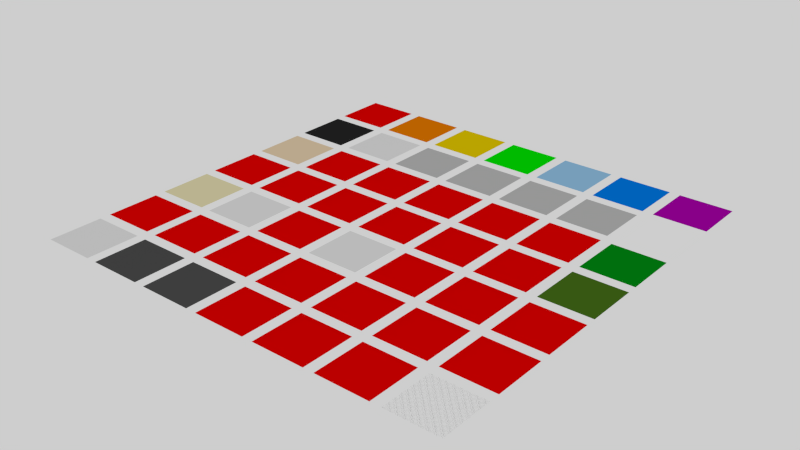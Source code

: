# Source: materials.blend  (saved by Blender 2.63.13; exported with 4.5.12 LTS)
import bpy
from mathutils import Matrix  # noqa: F401  (used for matrix-valued properties, if any)

bpy.ops.wm.read_factory_settings(use_empty=True)
scene = bpy.context.scene
scene.name = 'Scene'

# ---- collections
col_collection_20 = bpy.data.collections.new('Collection 20'); scene.collection.children.link(col_collection_20)

# ---- materials (node trees are filled in below, after node groups)
mat_ble_red = bpy.data.materials.new('ble_red')
mat_ble_red.alpha_threshold = 0.0
mat_ble_red.diffuse_color = (0.8, 0.0, 0.0, 1.0)
mat_ble_red.roughness = 0.5
mat_ble_red.line_color = (0.0, 0.0, 0.0, 1.0)
mat_ble_orange = bpy.data.materials.new('ble_orange')
mat_ble_orange.alpha_threshold = 0.0
mat_ble_orange.diffuse_color = (0.8, 0.2, 0.0, 1.0)
mat_ble_orange.roughness = 0.5
mat_ble_orange.line_color = (0.0, 0.0, 0.0, 1.0)
mat_ble_yellow = bpy.data.materials.new('ble_yellow')
mat_ble_yellow.alpha_threshold = 0.0
mat_ble_yellow.diffuse_color = (0.8, 0.6, 0.0, 1.0)
mat_ble_yellow.roughness = 0.5
mat_ble_yellow.line_color = (0.0, 0.0, 0.0, 1.0)
mat_ble_blue = bpy.data.materials.new('ble_blue')
mat_ble_blue.alpha_threshold = 0.0
mat_ble_blue.diffuse_color = (0.0, 0.2, 0.8, 1.0)
mat_ble_blue.roughness = 0.5
mat_ble_blue.line_color = (0.0, 0.0, 0.0, 1.0)
mat_ble_green = bpy.data.materials.new('ble_green')
mat_ble_green.alpha_threshold = 0.0
mat_ble_green.diffuse_color = (0.0, 0.8, 0.0, 1.0)
mat_ble_green.roughness = 0.5
mat_ble_green.line_color = (0.0, 0.0, 0.0, 1.0)
mat_ble_purple = bpy.data.materials.new('ble_purple')
mat_ble_purple.alpha_threshold = 0.0
mat_ble_purple.diffuse_color = (0.4, 0.0, 0.4, 1.0)
mat_ble_purple.roughness = 0.5
mat_ble_purple.line_color = (0.0, 0.0, 0.0, 1.0)
mat_ble_black = bpy.data.materials.new('ble_black')
mat_ble_black.alpha_threshold = 0.0
mat_ble_black.diffuse_color = (0.02, 0.02, 0.02, 1.0)
mat_ble_black.roughness = 0.5
mat_ble_black.line_color = (0.0, 0.0, 0.0, 1.0)
mat_ble_white = bpy.data.materials.new('ble_white')
mat_ble_white.alpha_threshold = 0.0
mat_ble_white.diffuse_color = (1.0, 1.0, 1.0, 1.0)
mat_ble_white.roughness = 0.5
mat_ble_white.line_color = (0.0, 0.0, 0.0, 1.0)
mat_ble_gray = bpy.data.materials.new('ble_gray')
mat_ble_gray.alpha_threshold = 0.0
mat_ble_gray.diffuse_color = (0.5, 0.5, 0.5, 1.0)
mat_ble_gray.roughness = 0.5
mat_ble_gray.line_color = (0.0, 0.0, 0.0, 1.0)
mat_ble_navy = bpy.data.materials.new('ble_navy')
mat_ble_navy.alpha_threshold = 0.0
mat_ble_navy.diffuse_color = (0.2986, 0.5552, 0.8, 1.0)
mat_ble_navy.roughness = 0.5
mat_ble_navy.line_color = (0.0, 0.0, 0.0, 1.0)
mat_ble_khaki = bpy.data.materials.new('ble_khaki')
mat_ble_khaki.alpha_threshold = 0.0
mat_ble_khaki.diffuse_color = (0.8, 0.635, 0.4302, 1.0)
mat_ble_khaki.roughness = 0.5
mat_ble_khaki.line_color = (0.0, 0.0, 0.0, 1.0)
mat_cyc_latun = bpy.data.materials.new('cyc_latun')
mat_cyc_latun.alpha_threshold = 0.0
mat_cyc_latun.roughness = 0.5
mat_cyc_latun.line_color = (0.0, 0.0, 0.0, 1.0)
mat_cyc_chrome = bpy.data.materials.new('cyc_chrome')
mat_cyc_chrome.alpha_threshold = 0.0
mat_cyc_chrome.roughness = 0.5
mat_cyc_chrome.line_color = (0.0, 0.0, 0.0, 1.0)
mat_cyc_white = bpy.data.materials.new('cyc_white')
mat_cyc_white.alpha_threshold = 0.0
mat_cyc_white.roughness = 0.5
mat_cyc_white.line_color = (0.0, 0.0, 0.0, 1.0)
mat_cyc_black = bpy.data.materials.new('cyc_black')
mat_cyc_black.alpha_threshold = 0.0
mat_cyc_black.roughness = 0.5
mat_cyc_black.line_color = (0.0, 0.0, 0.0, 1.0)
mat_cyc_yellow = bpy.data.materials.new('cyc_yellow')
mat_cyc_yellow.alpha_threshold = 0.0
mat_cyc_yellow.roughness = 0.5
mat_cyc_yellow.line_color = (0.0, 0.0, 0.0, 1.0)
mat_cyc_rubber = bpy.data.materials.new('cyc_rubber')
mat_cyc_rubber.alpha_threshold = 0.0
mat_cyc_rubber.roughness = 0.5
mat_cyc_rubber.line_color = (0.0, 0.0, 0.0, 1.0)
mat_cyc_grid = bpy.data.materials.new('cyc_grid')
mat_cyc_grid.alpha_threshold = 0.0
mat_cyc_grid.roughness = 0.5
mat_cyc_grid.line_color = (0.0, 0.0, 0.0, 1.0)
mat_cyc_textolite = bpy.data.materials.new('cyc_textolite')
mat_cyc_textolite.alpha_threshold = 0.0
mat_cyc_textolite.roughness = 0.5
mat_cyc_textolite.line_color = (0.0, 0.0, 0.0, 1.0)
mat_ble_textolite = bpy.data.materials.new('ble_textolite')
mat_ble_textolite.alpha_threshold = 0.0
mat_ble_textolite.diffuse_color = (0.06196, 0.1574, 0.01077, 1.0)
mat_ble_textolite.roughness = 0.5
mat_ble_textolite.line_color = (0.0, 0.0, 0.0, 1.0)
mat_cyc_glass = bpy.data.materials.new('cyc_glass')
mat_cyc_glass.alpha_threshold = 0.0
mat_cyc_glass.roughness = 0.5
mat_cyc_glass.line_color = (0.0, 0.0, 0.0, 1.0)

# ---- material node trees
mat_cyc_latun.use_nodes = True; mat_cyc_latun.node_tree.nodes.clear()
_N = mat_cyc_latun.node_tree.nodes; _L = mat_cyc_latun.node_tree.links
n0 = _N.new('ShaderNodeOutputMaterial'); n0.name = 'Material Output'; n0.location = (300, 300)
n0.width = 120
n1 = _N.new('ShaderNodeBsdfAnisotropic'); n1.name = 'Glossy BSDF'; n1.location = (100, 300)
n1.distribution = 'BECKMANN'
n1.inputs[0].default_value = (0.8, 0.7348, 0.4536, 1.0)
n1.inputs[1].default_value = 0.0
_L.new(n1.outputs[0], n0.inputs[0])
n0.is_active_output = True
mat_cyc_chrome.use_nodes = True; mat_cyc_chrome.node_tree.nodes.clear()
_N = mat_cyc_chrome.node_tree.nodes; _L = mat_cyc_chrome.node_tree.links
n0 = _N.new('ShaderNodeOutputMaterial'); n0.name = 'Material Output'; n0.location = (300, 300)
n0.width = 120
n1 = _N.new('ShaderNodeBsdfAnisotropic'); n1.name = 'Glossy BSDF'; n1.location = (100, 300)
n1.distribution = 'BECKMANN'
n1.inputs[1].default_value = 0.0
_L.new(n1.outputs[0], n0.inputs[0])
n0.is_active_output = True
mat_cyc_white.use_nodes = True; mat_cyc_white.node_tree.nodes.clear()
_N = mat_cyc_white.node_tree.nodes; _L = mat_cyc_white.node_tree.links
n0 = _N.new('ShaderNodeBsdfDiffuse'); n0.name = 'Diffuse BSDF'; n0.location = (-205, 415)
n1 = _N.new('ShaderNodeMixShader'); n1.name = 'Mix Shader'; n1.location = (109, 289)
n1.width = 150
n1.inputs[0].default_value = 0.1
n2 = _N.new('ShaderNodeBsdfAnisotropic'); n2.name = 'Glossy BSDF'; n2.location = (-226, 250)
n2.distribution = 'BECKMANN'
n2.inputs[1].default_value = 0.4472
n3 = _N.new('ShaderNodeOutputMaterial'); n3.name = 'Material Output'; n3.location = (413, 323)
n3.width = 120
_L.new(n0.outputs[0], n1.inputs[1])
_L.new(n1.outputs[0], n3.inputs[0])
_L.new(n2.outputs[0], n1.inputs[2])
n3.is_active_output = True
mat_cyc_black.use_nodes = True; mat_cyc_black.node_tree.nodes.clear()
_N = mat_cyc_black.node_tree.nodes; _L = mat_cyc_black.node_tree.links
n0 = _N.new('ShaderNodeBsdfDiffuse'); n0.name = 'Diffuse BSDF'; n0.location = (-205, 415)
n0.inputs[0].default_value = (0.0, 0.0, 0.0, 1.0)
n1 = _N.new('ShaderNodeMixShader'); n1.name = 'Mix Shader'; n1.location = (109, 289)
n1.width = 150
n1.inputs[0].default_value = 0.1
n2 = _N.new('ShaderNodeBsdfAnisotropic'); n2.name = 'Glossy BSDF'; n2.location = (-226, 250)
n2.distribution = 'BECKMANN'
n2.inputs[1].default_value = 0.4472
n3 = _N.new('ShaderNodeOutputMaterial'); n3.name = 'Material Output'; n3.location = (413, 323)
n3.width = 120
_L.new(n0.outputs[0], n1.inputs[1])
_L.new(n1.outputs[0], n3.inputs[0])
_L.new(n2.outputs[0], n1.inputs[2])
n3.is_active_output = True
mat_cyc_yellow.use_nodes = True; mat_cyc_yellow.node_tree.nodes.clear()
_N = mat_cyc_yellow.node_tree.nodes; _L = mat_cyc_yellow.node_tree.links
n0 = _N.new('ShaderNodeBsdfDiffuse'); n0.name = 'Diffuse BSDF'; n0.location = (-205, 415)
n0.inputs[0].default_value = (0.8, 0.6401, 0.189, 1.0)
n1 = _N.new('ShaderNodeMixShader'); n1.name = 'Mix Shader'; n1.location = (109, 289)
n1.width = 150
n1.inputs[0].default_value = 0.1
n2 = _N.new('ShaderNodeBsdfAnisotropic'); n2.name = 'Glossy BSDF'; n2.location = (-226, 250)
n2.distribution = 'BECKMANN'
n2.inputs[1].default_value = 0.4472
n3 = _N.new('ShaderNodeOutputMaterial'); n3.name = 'Material Output'; n3.location = (413, 323)
n3.width = 120
_L.new(n0.outputs[0], n1.inputs[1])
_L.new(n1.outputs[0], n3.inputs[0])
_L.new(n2.outputs[0], n1.inputs[2])
n3.is_active_output = True
mat_cyc_rubber.use_nodes = True; mat_cyc_rubber.node_tree.nodes.clear()
_N = mat_cyc_rubber.node_tree.nodes; _L = mat_cyc_rubber.node_tree.links
n0 = _N.new('ShaderNodeBsdfDiffuse'); n0.name = 'Diffuse BSDF'; n0.location = (-205, 415)
n0.inputs[0].default_value = (0.0, 0.0, 0.0, 1.0)
n1 = _N.new('ShaderNodeMixShader'); n1.name = 'Mix Shader'; n1.location = (109, 289)
n1.width = 150
n1.inputs[0].default_value = 0.1
n2 = _N.new('ShaderNodeBsdfAnisotropic'); n2.name = 'Glossy BSDF'; n2.location = (-226, 250)
n2.distribution = 'BECKMANN'
n2.inputs[1].default_value = 0.4472
n3 = _N.new('ShaderNodeOutputMaterial'); n3.name = 'Material Output'; n3.location = (413, 323)
n3.width = 120
_L.new(n0.outputs[0], n1.inputs[1])
_L.new(n1.outputs[0], n3.inputs[0])
_L.new(n2.outputs[0], n1.inputs[2])
n3.is_active_output = True
mat_cyc_grid.use_nodes = True; mat_cyc_grid.node_tree.nodes.clear()
_N = mat_cyc_grid.node_tree.nodes; _L = mat_cyc_grid.node_tree.links
n0 = _N.new('ShaderNodeTexCoord'); n0.name = 'Texture Coordinate'; n0.location = (-398, 359)
n0.width = 150
n1 = _N.new('ShaderNodeOutputMaterial'); n1.name = 'Material Output'; n1.location = (636, 176)
n1.width = 120
n2 = _N.new('ShaderNodeBsdfDiffuse'); n2.name = 'Diffuse BSDF'; n2.location = (219, 350)
n2.hide = True
n2.inputs[0].default_value = (1.0, 1.0, 1.0, 1.0)
n3 = _N.new('ShaderNodeMixShader'); n3.name = 'Mix Shader'; n3.location = (383, 454)
n3.width = 150
n4 = _N.new('ShaderNodeBsdfTransparent'); n4.name = 'Transparent BSDF'; n4.location = (222, 301)
n4.width = 150
n4.hide = True
n5 = _N.new('ShaderNodeTexMagic'); n5.name = 'Magic Texture'; n5.location = (-146, 368)
n5.width = 150
n6 = _N.new('ShaderNodeDisplacement'); n6.name = 'Displacement'; n6.location = (0, 0)
n6.inputs[1].default_value = 0.0
n6.inputs[2].default_value = 0.1
_L.new(n2.outputs[0], n3.inputs[1])
_L.new(n0.outputs[3], n5.inputs[0])
_L.new(n3.outputs[0], n1.inputs[0])
_L.new(n4.outputs[0], n3.inputs[2])
_L.new(n5.outputs[1], n3.inputs[0])
_L.new(n5.outputs[1], n6.inputs[0])
_L.new(n6.outputs[0], n1.inputs[2])
n1.is_active_output = True
mat_cyc_textolite.use_nodes = True; mat_cyc_textolite.node_tree.nodes.clear()
_N = mat_cyc_textolite.node_tree.nodes; _L = mat_cyc_textolite.node_tree.links
n0 = _N.new('ShaderNodeOutputMaterial'); n0.name = 'Material Output'; n0.location = (300, 300)
n0.width = 120
n1 = _N.new('ShaderNodeBsdfDiffuse'); n1.name = 'Diffuse BSDF'; n1.location = (10, 300)
n1.inputs[0].default_value = (0.0, 0.2598, 0.00696, 1.0)
_L.new(n1.outputs[0], n0.inputs[0])
n0.is_active_output = True
mat_cyc_glass.use_nodes = True; mat_cyc_glass.node_tree.nodes.clear()
_N = mat_cyc_glass.node_tree.nodes; _L = mat_cyc_glass.node_tree.links
n0 = _N.new('ShaderNodeOutputMaterial'); n0.name = 'Material Output'; n0.location = (300, 300)
n0.width = 120
n1 = _N.new('ShaderNodeBsdfGlass'); n1.name = 'Glass BSDF'; n1.location = (100, 300)
n1.distribution = 'BECKMANN'
n1.inputs[0].default_value = (0.8, 0.8, 0.8, 1.0)
n1.inputs[2].default_value = 1.45
_L.new(n1.outputs[0], n0.inputs[0])
n0.is_active_output = True

# ---- world
world_world = bpy.data.worlds.new('World'); scene.world = world_world
world_world.use_nodes = True; world_world.node_tree.nodes.clear()
_N = world_world.node_tree.nodes; _L = world_world.node_tree.links
n0 = _N.new('ShaderNodeOutputWorld'); n0.name = 'World Output'; n0.location = (300, 300)
n0.width = 120
n1 = _N.new('ShaderNodeBackground'); n1.name = 'Background'; n1.location = (10, 300)
n1.width = 150
n1.inputs[0].default_value = (0.6152, 0.6152, 0.6152, 1.0)
_L.new(n1.outputs[0], n0.inputs[0])
n0.is_active_output = True
world_world.color = (0.05088, 0.05088, 0.05088)
world_world.use_sun_shadow = False
world_world.sun_shadow_jitter_overblur = 0.0
world_world.cycles.sampling_method = 'MANUAL'
world_world.cycles.sample_map_resolution = 256

# ---- meshes
me_materials = bpy.data.meshes.new('__materials__')
me_materials.from_pydata([(-6.2, -8.2, 0.0), (-8.2, -8.2, 0.0), (-6.2, -6.2, 0.0), (-8.2, -6.2, 0.0), (-6.2, -5.8, 0.0), (-8.2, -5.8, 0.0), (-6.2, -3.8, 0.0), (-8.2, -3.8, 0.0), (-6.2, -3.4, 0.0), (-8.2, -3.4, 0.0), (-6.2, -1.4, 0.0), (-8.2, -1.4, 0.0), (-6.2, -1.0, 0.0), (-8.2, -1.0, 0.0), (-6.2, 1.0, 0.0), (-8.2, 1.0, 0.0), (-6.2, 1.4, 0.0), (-8.2, 1.4, 0.0), (-6.2, 3.4, 0.0), (-8.2, 3.4, 0.0), (-6.2, 3.8, 0.0), (-8.2, 3.8, 0.0), (-6.2, 5.8, 0.0), (-8.2, 5.8, 0.0), (-6.2, 6.2, 0.0), (-8.2, 6.2, 0.0), (-6.2, 8.2, 0.0), (-8.2, 8.2, 0.0), (-3.8, -8.2, 0.0), (-5.8, -8.2, 0.0), (-3.8, -6.2, 0.0), (-5.8, -6.2, 0.0), (-3.8, -5.8, 0.0), (-5.8, -5.8, 0.0), (-3.8, -3.8, 0.0), (-5.8, -3.8, 0.0), (-3.8, -3.4, 0.0), (-5.8, -3.4, 0.0), (-3.8, -1.4, 0.0), (-5.8, -1.4, 0.0), (-3.8, -1.0, 0.0), (-5.8, -1.0, 0.0), (-3.8, 1.0, 0.0), (-5.8, 1.0, 0.0), (-3.8, 1.4, 0.0), (-5.8, 1.4, 0.0), (-3.8, 3.4, 0.0), (-5.8, 3.4, 0.0), (-3.8, 3.8, 0.0), (-5.8, 3.8, 0.0), (-3.8, 5.8, 0.0), (-5.8, 5.8, 0.0), (-3.8, 6.2, 0.0), (-5.8, 6.2, 0.0), (-3.8, 8.2, 0.0), (-5.8, 8.2, 0.0), (-1.4, -8.2, 0.0), (-3.4, -8.2, 0.0), (-1.4, -6.2, 0.0), (-3.4, -6.2, 0.0), (-1.4, -5.8, 0.0), (-3.4, -5.8, 0.0), (-1.4, -3.8, 0.0), (-3.4, -3.8, 0.0), (-1.4, -3.4, 0.0), (-3.4, -3.4, 0.0), (-1.4, -1.4, 0.0), (-3.4, -1.4, 0.0), (-1.4, -1.0, 0.0), (-3.4, -1.0, 0.0), (-1.4, 1.0, 0.0), (-3.4, 1.0, 0.0), (-1.4, 1.4, 0.0), (-3.4, 1.4, 0.0), (-1.4, 3.4, 0.0), (-3.4, 3.4, 0.0), (-1.4, 3.8, 0.0), (-3.4, 3.8, 0.0), (-1.4, 5.8, 0.0), (-3.4, 5.8, 0.0), (-1.4, 6.2, 0.0), (-3.4, 6.2, 0.0), (-1.4, 8.2, 0.0), (-3.4, 8.2, 0.0), (1.0, -8.2, 0.0), (-1.0, -8.2, 0.0), (1.0, -6.2, 0.0), (-1.0, -6.2, 0.0), (1.0, -5.8, 0.0), (-1.0, -5.8, 0.0), (1.0, -3.8, 0.0), (-1.0, -3.8, 0.0), (1.0, -3.4, 0.0), (-1.0, -3.4, 0.0), (1.0, -1.4, 0.0), (-1.0, -1.4, 0.0), (1.0, -1.0, 0.0), (-1.0, -1.0, 0.0), (1.0, 1.0, 0.0), (-1.0, 1.0, 0.0), (1.0, 1.4, 0.0), (-1.0, 1.4, 0.0), (1.0, 3.4, 0.0), (-1.0, 3.4, 0.0), (1.0, 3.8, 0.0), (-1.0, 3.8, 0.0), (1.0, 5.8, 0.0), (-1.0, 5.8, 0.0), (1.0, 6.2, 0.0), (-1.0, 6.2, 0.0), (1.0, 8.2, 0.0), (-1.0, 8.2, 0.0), (3.4, -8.2, 0.0), (1.4, -8.2, 0.0), (3.4, -6.2, 0.0), (1.4, -6.2, 0.0), (3.4, -5.8, 0.0), (1.4, -5.8, 0.0), (3.4, -3.8, 0.0), (1.4, -3.8, 0.0), (3.4, -3.4, 0.0), (1.4, -3.4, 0.0), (3.4, -1.4, 0.0), (1.4, -1.4, 0.0), (3.4, -1.0, 0.0), (1.4, -1.0, 0.0), (3.4, 1.0, 0.0), (1.4, 1.0, 0.0), (3.4, 1.4, 0.0), (1.4, 1.4, 0.0), (3.4, 3.4, 0.0), (1.4, 3.4, 0.0), (3.4, 3.8, 0.0), (1.4, 3.8, 0.0), (3.4, 5.8, 0.0), (1.4, 5.8, 0.0), (3.4, 6.2, 0.0), (1.4, 6.2, 0.0), (3.4, 8.2, 0.0), (1.4, 8.2, 0.0), (5.8, -8.2, 0.0), (3.8, -8.2, 0.0), (5.8, -6.2, 0.0), (3.8, -6.2, 0.0), (5.8, -5.8, 0.0), (3.8, -5.8, 0.0), (5.8, -3.8, 0.0), (3.8, -3.8, 0.0), (5.8, -3.4, 0.0), (3.8, -3.4, 0.0), (5.8, -1.4, 0.0), (3.8, -1.4, 0.0), (5.8, -1.0, 0.0), (3.8, -1.0, 0.0), (5.8, 1.0, 0.0), (3.8, 1.0, 0.0), (5.8, 1.4, 0.0), (3.8, 1.4, 0.0), (5.8, 3.4, 0.0), (3.8, 3.4, 0.0), (5.8, 3.8, 0.0), (3.8, 3.8, 0.0), (5.8, 5.8, 0.0), (3.8, 5.8, 0.0), (5.8, 6.2, 0.0), (3.8, 6.2, 0.0), (5.8, 8.2, 0.0), (3.8, 8.2, 0.0), (8.2, -8.2, 0.0), (6.2, -8.2, 0.0), (8.2, -6.2, 0.0), (6.2, -6.2, 0.0), (8.2, -5.8, 0.0), (6.2, -5.8, 0.0), (8.2, -3.8, 0.0), (6.2, -3.8, 0.0), (8.2, -3.4, 0.0), (6.2, -3.4, 0.0), (8.2, -1.4, 0.0), (6.2, -1.4, 0.0), (8.2, -1.0, 0.0), (6.2, -1.0, 0.0), (8.2, 1.0, 0.0), (6.2, 1.0, 0.0), (8.2, 1.4, 0.0), (6.2, 1.4, 0.0), (8.2, 3.4, 0.0), (6.2, 3.4, 0.0), (8.2, 3.8, 0.0), (6.2, 3.8, 0.0), (8.2, 5.8, 0.0), (6.2, 5.8, 0.0), (8.2, 6.2, 0.0), (6.2, 6.2, 0.0), (8.2, 8.2, 0.0), (6.2, 8.2, 0.0)], [], [(2, 3, 1, 0), (6, 7, 5, 4), (10, 11, 9, 8), (14, 15, 13, 12), (18, 19, 17, 16), (22, 23, 21, 20), (26, 27, 25, 24), (30, 31, 29, 28), (34, 35, 33, 32), (38, 39, 37, 36), (42, 43, 41, 40), (46, 47, 45, 44), (50, 51, 49, 48), (54, 55, 53, 52), (58, 59, 57, 56), (62, 63, 61, 60), (66, 67, 65, 64), (70, 71, 69, 68), (74, 75, 73, 72), (78, 79, 77, 76), (82, 83, 81, 80), (86, 87, 85, 84), (90, 91, 89, 88), (94, 95, 93, 92), (98, 99, 97, 96), (102, 103, 101, 100), (106, 107, 105, 104), (110, 111, 109, 108), (114, 115, 113, 112), (118, 119, 117, 116), (122, 123, 121, 120), (126, 127, 125, 124), (130, 131, 129, 128), (134, 135, 133, 132), (138, 139, 137, 136), (142, 143, 141, 140), (146, 147, 145, 144), (150, 151, 149, 148), (154, 155, 153, 152), (158, 159, 157, 156), (162, 163, 161, 160), (166, 167, 165, 164), (170, 171, 169, 168), (174, 175, 173, 172), (178, 179, 177, 176), (182, 183, 181, 180), (186, 187, 185, 184), (190, 191, 189, 188), (194, 195, 193, 192)])
me_materials.polygons.foreach_set('material_index', [13, 0, 11, 0, 10, 6, 0, 14, 0, 12, 0, 0, 13, 1, 16, 0, 0, 0, 0, 8, 2, 0, 0, 20, 0, 0, 8, 4, 0, 0, 0, 0, 0, 8, 9, 0, 0, 0, 0, 0, 8, 3, 17, 0, 0, 19, 18, 7, 5])
me_materials.materials.append(mat_ble_red)
me_materials.materials.append(mat_ble_orange)
me_materials.materials.append(mat_ble_yellow)
me_materials.materials.append(mat_ble_blue)
me_materials.materials.append(mat_ble_green)
me_materials.materials.append(mat_ble_purple)
me_materials.materials.append(mat_ble_black)
me_materials.materials.append(mat_ble_white)
me_materials.materials.append(mat_ble_gray)
me_materials.materials.append(mat_ble_navy)
me_materials.materials.append(mat_ble_khaki)
me_materials.materials.append(mat_cyc_latun)
me_materials.materials.append(mat_cyc_chrome)
me_materials.materials.append(mat_cyc_white)
me_materials.materials.append(mat_cyc_black)
me_materials.materials.append(mat_cyc_yellow)
me_materials.materials.append(mat_cyc_rubber)
me_materials.materials.append(mat_cyc_grid)
me_materials.materials.append(mat_cyc_textolite)
me_materials.materials.append(mat_ble_textolite)
me_materials.materials.append(mat_cyc_glass)
me_materials.use_remesh_preserve_volume = False
me_materials.use_remesh_preserve_attributes = False
me_materials.use_mirror_vertex_groups = False
me_materials.update()

# ---- objects
ob_materials = bpy.data.objects.new('__materials__', me_materials)

# ---- transforms, parenting, visibility, modifiers, constraints
ob_materials.location = (0.0, 0.0, 0.0)
ob_materials.lineart.crease_threshold = 0.0

# ---- collection membership
col_collection_20.objects.link(ob_materials)

# ---- scene / render settings (as saved in the file)
scene.frame_start = 1; scene.frame_end = 250; scene.frame_set(1)
scene.render.engine = 'CYCLES'
scene.render.image_settings.color_mode = 'RGB'
scene.render.image_settings.compression = 90
scene.render.resolution_percentage = 50
scene.render.dither_intensity = 0.0
scene.render.bake_margin = 2
scene.render.bake_bias = 0.0
scene.cycles.use_denoising = False
scene.cycles.samples = 10
scene.cycles.sampling_pattern = 'TABULATED_SOBOL'
scene.cycles.light_sampling_threshold = 0.0
scene.cycles.use_adaptive_sampling = False
scene.cycles.use_light_tree = False
scene.cycles.blur_glossy = 0.0
scene.cycles.volume_bounces = 1
scene.cycles.pixel_filter_type = 'GAUSSIAN'
scene.cycles.sample_clamp_indirect = 0.0
scene.view_settings.view_transform = 'Standard'
bpy.context.view_layer.update()

# ---- added for rendering (the .blend has no active camera): camera
cam_auto = bpy.data.cameras.new('AutoCamera')
cam_auto.lens = 50.0
cam_auto.sensor_width = 36.0
cam_auto.clip_end = 1000.0
ob_auto_camera = bpy.data.objects.new('AutoCamera', cam_auto)
scene.collection.objects.link(ob_auto_camera)
ob_auto_camera.location = (21.4588, -25.7506, 17.1671)
ob_auto_camera.rotation_euler = (1.09748, -7.21219e-08, 0.694738)
scene.camera = ob_auto_camera
bpy.context.view_layer.update()
